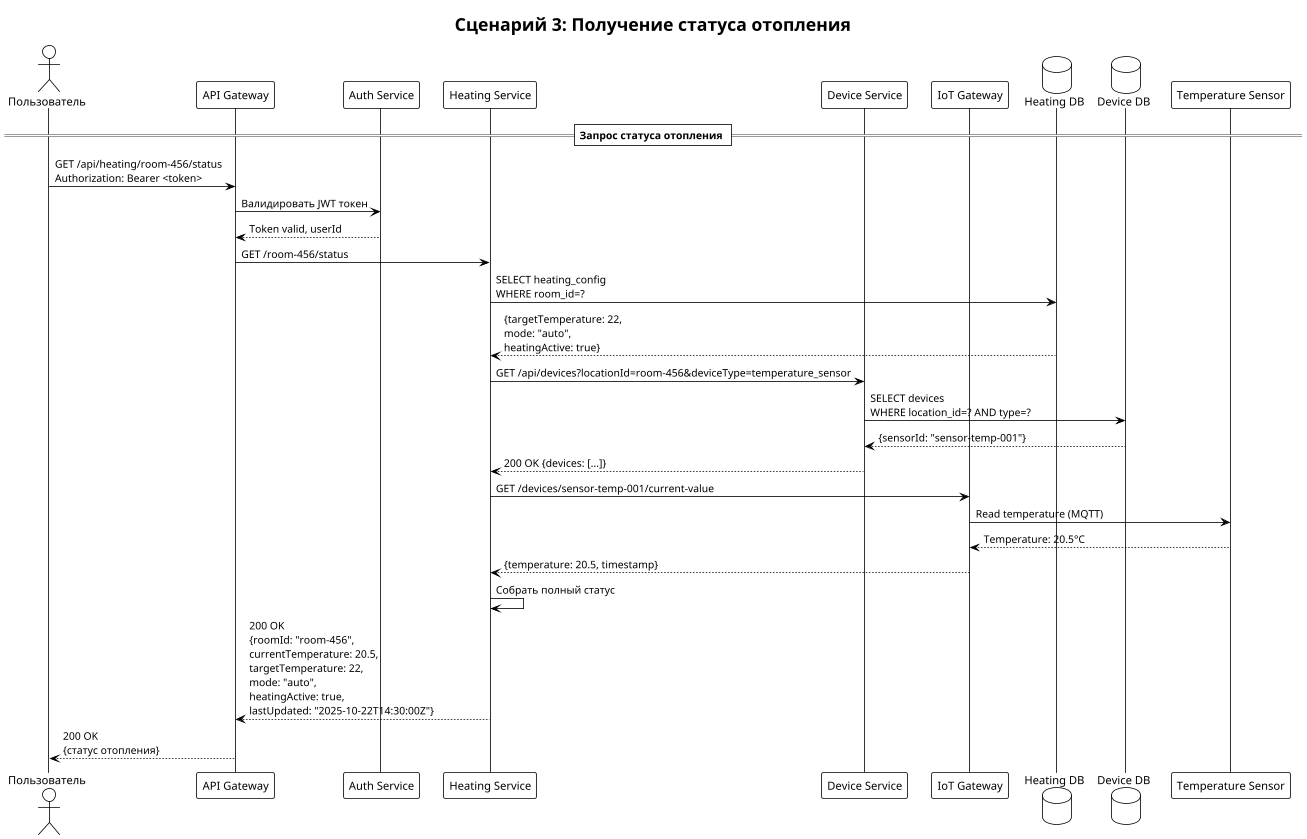

The diagram above was rendered by PlantUML. Its source (embedded in the PNG):
@startuml
!theme plain
title Сценарий 3: Получение статуса отопления

actor "Пользователь" as User
participant "API Gateway" as Gateway
participant "Auth Service" as Auth
participant "Heating Service" as Heating
participant "Device Service" as Device
participant "IoT Gateway" as IoT
database "Heating DB" as HeatingDB
database "Device DB" as DeviceDB
participant "Temperature Sensor" as Sensor

== Запрос статуса отопления ==
User -> Gateway: GET /api/heating/room-456/status\nAuthorization: Bearer <token>

Gateway -> Auth: Валидировать JWT токен
Auth --> Gateway: Token valid, userId

Gateway -> Heating: GET /room-456/status

Heating -> HeatingDB: SELECT heating_config\nWHERE room_id=?
HeatingDB --> Heating: {targetTemperature: 22,\nmode: "auto",\nheatingActive: true}

Heating -> Device: GET /api/devices?locationId=room-456&deviceType=temperature_sensor
Device -> DeviceDB: SELECT devices\nWHERE location_id=? AND type=?
DeviceDB --> Device: {sensorId: "sensor-temp-001"}
Device --> Heating: 200 OK {devices: [...]}

Heating -> IoT: GET /devices/sensor-temp-001/current-value
IoT -> Sensor: Read temperature (MQTT)
Sensor --> IoT: Temperature: 20.5°C
IoT --> Heating: {temperature: 20.5, timestamp}

Heating -> Heating: Собрать полный статус

Heating --> Gateway: 200 OK\n{roomId: "room-456",\ncurrentTemperature: 20.5,\ntargetTemperature: 22,\nmode: "auto",\nheatingActive: true,\nlastUpdated: "2025-10-22T14:30:00Z"}

Gateway --> User: 200 OK\n{статус отопления}

@enduml